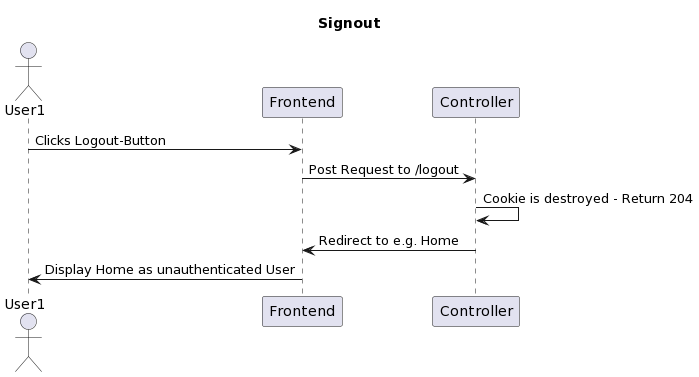

The diagram above was rendered by PlantUML. Its source (embedded in the PNG):
@startuml
title Signout

actor User1
participant "Frontend" as FE
participant Controller as CR

User1 -> FE: Clicks Logout-Button
FE ->CR: Post Request to /logout
CR -> CR: Cookie is destroyed - Return 204
CR -> FE: Redirect to e.g. Home
FE -> User1: Display Home as unauthenticated User
@enduml